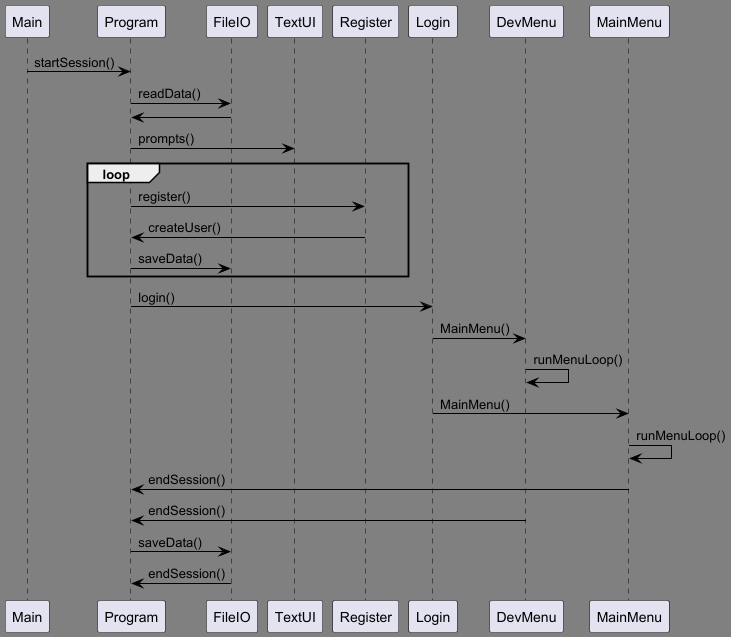

The diagram above was rendered by PlantUML. Its source (embedded in the PNG):
@startuml

'By Andreas Rovelt, Jonas Meinert Larsen & Ebou
'Version 1.0
'Date: 28-03-2025

'Visuals
<style>
document {
  BackGroundColor grey
}
root {
  FontColor #?black:white
  LineColor black
}
</style>

'Sequence
Main -> Program: startSession()
Program -> FileIO: readData()
FileIO -> Program
Program -> TextUI: prompts()

loop
Program -> Register: register()
Register -> Program: createUser()
Program -> FileIO: saveData()
end loop

Program -> Login: login()

Login -> DevMenu: MainMenu()
DevMenu -> DevMenu: runMenuLoop()
Login -> MainMenu: MainMenu()
MainMenu -> MainMenu: runMenuLoop()

MainMenu -> Program: endSession()
DevMenu -> Program: endSession()
Program -> FileIO: saveData()
FileIO -> Program: endSession()


@enduml